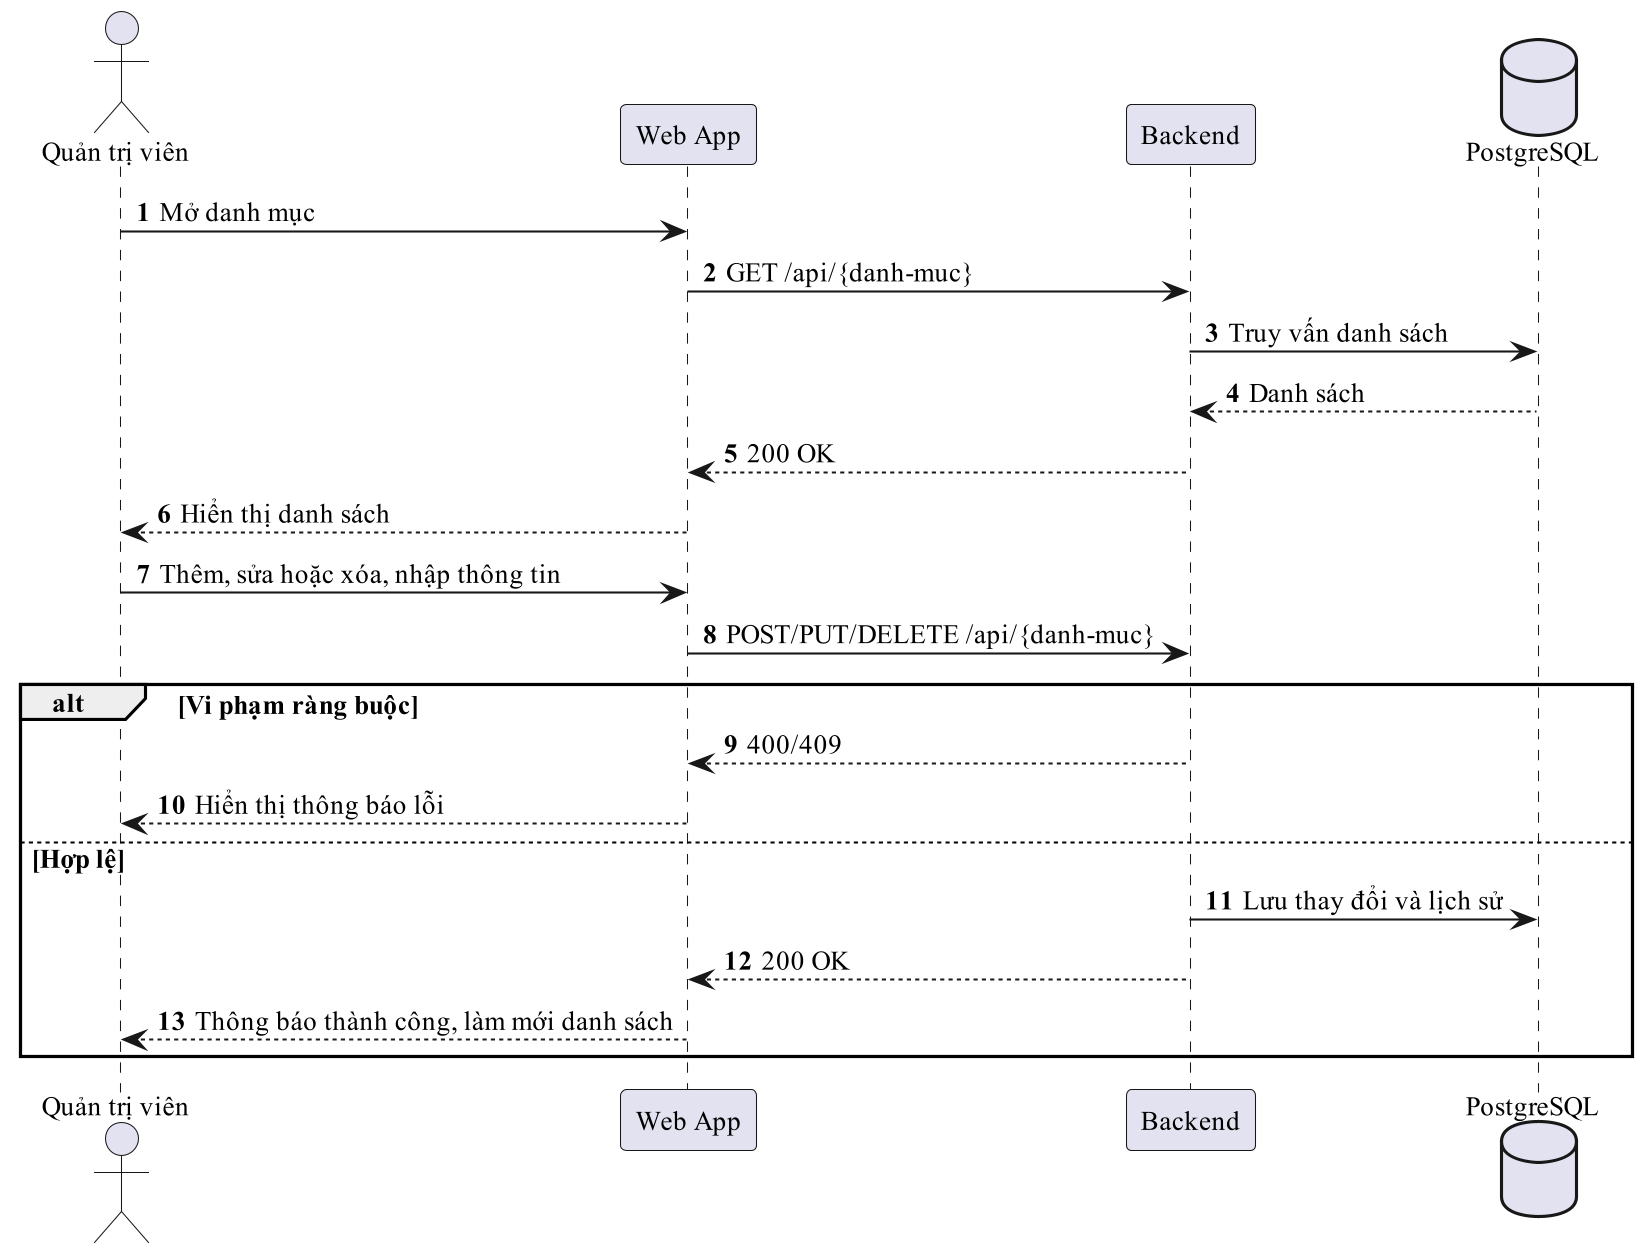

The diagram above was rendered by PlantUML. Its source (embedded in the PNG):
@startuml
!pragma layout smetana
skinparam dpi 200
skinparam defaultFontName "Times New Roman"
skinparam defaultFontSize 13
skinparam shadowing false
autonumber
actor "Quản trị viên" as A
participant "Web App" as C
participant "Backend" as B
database "PostgreSQL" as D
A -> C : Mở danh mục
C -> B : GET /api/{danh-muc}
B -> D : Truy vấn danh sách
D --> B : Danh sách
B --> C : 200 OK
C --> A : Hiển thị danh sách
A -> C : Thêm, sửa hoặc xóa, nhập thông tin
C -> B : POST/PUT/DELETE /api/{danh-muc}
alt Vi phạm ràng buộc
  B --> C : 400/409
  C --> A : Hiển thị thông báo lỗi
else Hợp lệ
  B -> D : Lưu thay đổi và lịch sử
  B --> C : 200 OK
  C --> A : Thông báo thành công, làm mới danh sách
end
@enduml